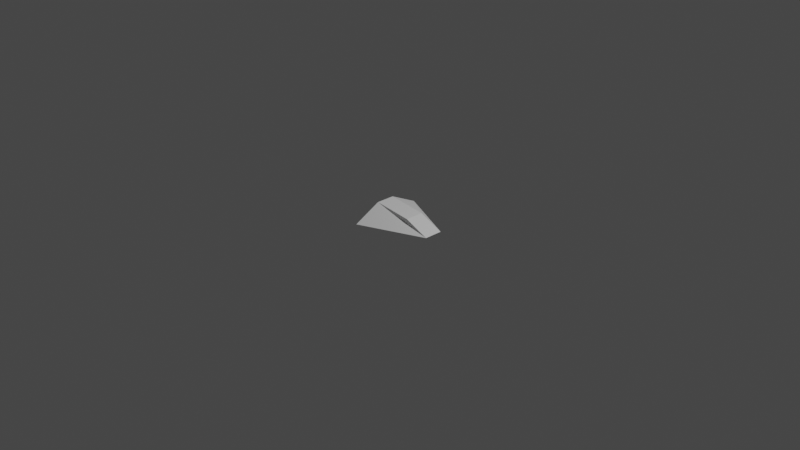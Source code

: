 # Source: MainPlayer.blend  (saved by Blender 3.3.6; exported with 4.5.12 LTS)
import bpy
from mathutils import Matrix  # noqa: F401  (used for matrix-valued properties, if any)

bpy.ops.wm.read_factory_settings(use_empty=True)
scene = bpy.context.scene
scene.name = 'Scene'

# ---- collections
col_collection = bpy.data.collections.new('Collection'); scene.collection.children.link(col_collection)

# ---- materials (node trees are filled in below, after node groups)
mat_material = bpy.data.materials.new('Material')
mat_material.alpha_threshold = 0.0
mat_material.use_transparent_shadow = False
mat_material.roughness = 0.5
mat_material.line_color = (0.0, 0.0, 0.0, 1.0)

# ---- material node trees
mat_material.use_nodes = True; mat_material.node_tree.nodes.clear()
_N = mat_material.node_tree.nodes; _L = mat_material.node_tree.links
n0 = _N.new('ShaderNodeOutputMaterial'); n0.name = 'Material Output'; n0.location = (300, 300)
n1 = _N.new('ShaderNodeBsdfPrincipled'); n1.name = 'Principled BSDF'; n1.location = (10, 300)
n1.distribution = 'GGX'
n1.subsurface_method = 'RANDOM_WALK_SKIN'
n1.inputs[3].default_value = 1.45
n1.inputs[27].default_value = (0.0, 0.0, 0.0, 1.0)
n1.inputs[28].default_value = 1.0
_L.new(n1.outputs[0], n0.inputs[0])
n0.is_active_output = True

# ---- world
world_world = bpy.data.worlds.new('World'); scene.world = world_world
world_world.use_nodes = True; world_world.node_tree.nodes.clear()
_N = world_world.node_tree.nodes; _L = world_world.node_tree.links
n0 = _N.new('ShaderNodeOutputWorld'); n0.name = 'World Output'; n0.location = (300, 300)
n1 = _N.new('ShaderNodeBackground'); n1.name = 'Background'; n1.location = (10, 300)
n1.inputs[0].default_value = (0.05088, 0.05088, 0.05088, 1.0)
_L.new(n1.outputs[0], n0.inputs[0])
n0.is_active_output = True
world_world.color = (0.05088, 0.05088, 0.05088)
world_world.use_sun_shadow = False
world_world.sun_shadow_jitter_overblur = 0.0

# ---- cameras
cam_camera = bpy.data.cameras.new('Camera')
cam_camera.clip_end = 100.0
cam_camera.ortho_scale = 7.314

# ---- lights
light_light = bpy.data.lights.new('Light', 'POINT')
light_light.transmission_factor = 0.0
light_light.energy = 1000.0
light_light.shadow_soft_size = 0.1
light_light.shadow_maximum_resolution = 0.006
light_light.use_absolute_resolution = True

# ---- meshes
me_cube = bpy.data.meshes.new('Cube')
me_cube.from_pydata([(0.2224, 0.09685, 0.1093), (0.4937, 0.09685, 0.0), (0.2224, -0.1044, 0.1093), (0.4937, -0.1044, 0.0), (-0.2013, 0.09685, 0.1504), (-0.2013, 0.4005, 0.0), (-0.2013, -0.1044, 0.1504), (-0.2013, -0.4002, 0.0)], [], [(7, 6, 4, 5), (0, 4, 6, 2), (5, 1, 3, 7), (1, 0, 2, 3), (5, 4, 0, 1), (3, 2, 6, 7)])
_uv = me_cube.uv_layers.new(name='UVMap')
_uv.uv.foreach_set('vector', [0.9034, 0.0, 1.0, 0.19, 1.0, 0.3194, 0.9034, 0.5145, 0.186, 0.1951, 0.4568, 0.1951, 0.4568, 0.3245, 0.186, 0.3245, 0.9034, 0.5145, 0.4568, 0.3194, 0.4568, 0.19, 0.9034, 0.0, 0.0, 0.1951, 0.186, 0.1951, 0.186, 0.3245, 0.0, 0.3245, 0.4338, 0.0, 0.4568, 0.1951, 0.186, 0.1951, 0.0, 0.1951, 0.0, 0.3245, 0.186, 0.3245, 0.4568, 0.3245, 0.4338, 0.5145])
me_cube.materials.append(mat_material)
me_cube.use_mirror_vertex_groups = False
me_cube.update()

# ---- objects
ob_cube = bpy.data.objects.new('Cube', me_cube)
ob_light = bpy.data.objects.new('Light', light_light)
ob_camera = bpy.data.objects.new('Camera', cam_camera)

# ---- transforms, parenting, visibility, modifiers, constraints
ob_cube.location = (0.0, 0.0, 0.0)
ob_cube.lock_rotations_4d = False
ob_cube.empty_display_type = 'ARROWS'
ob_cube.lineart.crease_threshold = 0.0
ob_light.location = (4.076, 1.005, 5.904)
ob_light.rotation_euler = (0.6503, 0.05522, 1.866)
ob_light.lock_rotations_4d = False
ob_light.empty_display_type = 'ARROWS'
ob_light.color = (0.0, 0.0, 0.0, 0.0)
ob_light.lineart.crease_threshold = 0.0
ob_camera.location = (7.359, -6.926, 4.958)
ob_camera.rotation_euler = (1.109, 0.0, 0.8149)
ob_camera.lock_rotations_4d = False
ob_camera.empty_display_type = 'ARROWS'
ob_camera.color = (0.0, 0.0, 0.0, 0.0)
ob_camera.display_type = 'WIRE'
ob_camera.lineart.crease_threshold = 0.0

# ---- collection membership
col_collection.objects.link(ob_cube)
col_collection.objects.link(ob_light)
col_collection.objects.link(ob_camera)

# ---- scene / render settings (as saved in the file)
scene.camera = ob_camera
scene.frame_start = 1; scene.frame_end = 250; scene.frame_set(78)
scene.render.engine = 'BLENDER_EEVEE_NEXT'
scene.cycles.sampling_pattern = 'TABULATED_SOBOL'
scene.cycles.use_light_tree = False
scene.view_settings.view_transform = 'Filmic'
bpy.context.view_layer.update()
